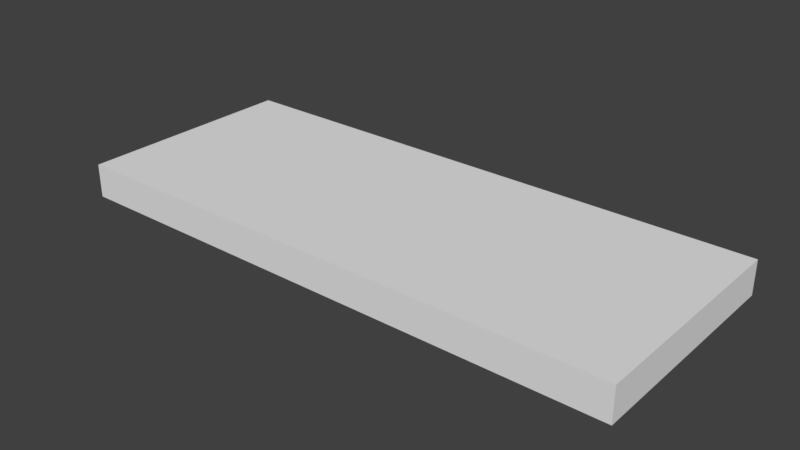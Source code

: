 # Source: PlayArea.blend  (saved by Blender 2.79.0; exported with 4.5.12 LTS)
import bpy
from mathutils import Matrix  # noqa: F401  (used for matrix-valued properties, if any)

bpy.ops.wm.read_factory_settings(use_empty=True)
scene = bpy.context.scene
scene.name = 'Scene'

# ---- collections
col_collection_1 = bpy.data.collections.new('Collection 1'); scene.collection.children.link(col_collection_1)

# ---- materials (node trees are filled in below, after node groups)
mat_floor = bpy.data.materials.new('Floor')
mat_floor.alpha_threshold = 0.0
mat_floor.use_transparent_shadow = False
mat_floor.roughness = 0.5
mat_walls = bpy.data.materials.new('Walls')
mat_walls.alpha_threshold = 0.0
mat_walls.use_transparent_shadow = False
mat_walls.roughness = 0.5
mat_roof = bpy.data.materials.new('Roof')
mat_roof.alpha_threshold = 0.0
mat_roof.use_transparent_shadow = False
mat_roof.roughness = 0.5

# ---- material node trees

# ---- world
world_world = bpy.data.worlds.new('World'); scene.world = world_world
world_world.color = (0.05088, 0.05088, 0.05088)
world_world.use_sun_shadow = False
world_world.sun_shadow_jitter_overblur = 0.0
world_world.cycles.sampling_method = 'MANUAL'

# ---- meshes
me_cube_002 = bpy.data.meshes.new('Cube.002')
me_cube_002.from_pydata([(-500.0, -200.0, 0.0), (-500.0, 200.0, 0.0), (500.0, -200.0, 0.0), (500.0, 200.0, 0.0)], [], [(1, 0, 2, 3)])
me_cube_002.materials.append(mat_floor)
me_cube_002.use_remesh_preserve_volume = False
me_cube_002.use_remesh_preserve_attributes = False
me_cube_002.use_mirror_vertex_groups = False
me_cube_002.update()
me_cube_001 = bpy.data.meshes.new('Cube.001')
me_cube_001.from_pydata([(-500.0, -200.0, 0.0), (-500.0, -200.0, 59.69), (-500.0, 200.0, 0.0), (-500.0, 200.0, 59.69), (500.0, -200.0, 0.0), (500.0, -200.0, 59.69), (500.0, 200.0, 0.0), (500.0, 200.0, 59.69)], [], [(0, 2, 3, 1), (2, 6, 7, 3), (6, 4, 5, 7), (4, 0, 1, 5), (7, 5, 1, 3)])
me_cube_001.polygons.foreach_set('material_index', [0, 0, 0, 0, 1])
me_cube_001.materials.append(mat_walls)
me_cube_001.materials.append(mat_roof)
me_cube_001.use_remesh_preserve_volume = False
me_cube_001.use_remesh_preserve_attributes = False
me_cube_001.use_mirror_vertex_groups = False
me_cube_001.update()

# ---- objects
ob_floor = bpy.data.objects.new('floor', me_cube_002)
ob_surrounding = bpy.data.objects.new('surrounding', me_cube_001)

# ---- transforms, parenting, visibility, modifiers, constraints
ob_floor.location = (0.0, 0.0, 0.0)
ob_floor.lineart.crease_threshold = 0.0
ob_surrounding.location = (0.0, 0.0, 0.0)
ob_surrounding.lineart.crease_threshold = 0.0

# ---- collection membership
col_collection_1.objects.link(ob_floor)
col_collection_1.objects.link(ob_surrounding)

# ---- scene / render settings (as saved in the file)
scene.frame_start = 1; scene.frame_end = 250; scene.frame_set(1)
scene.render.engine = 'BLENDER_EEVEE_NEXT'
scene.render.resolution_percentage = 50
scene.render.dither_intensity = 0.0
scene.cycles.use_denoising = False
scene.cycles.samples = 128
scene.cycles.sampling_pattern = 'TABULATED_SOBOL'
scene.cycles.use_adaptive_sampling = False
scene.cycles.use_light_tree = False
scene.cycles.blur_glossy = 0.0
scene.cycles.sample_clamp_indirect = 0.0
scene.view_settings.view_transform = 'Standard'
bpy.context.view_layer.update()

# ---- added for rendering (the .blend has no active camera and no usable light): camera, sun
cam_auto = bpy.data.cameras.new('AutoCamera')
cam_auto.lens = 50.0
cam_auto.sensor_width = 36.0
cam_auto.clip_end = 17515.3
ob_auto_camera = bpy.data.objects.new('AutoCamera', cam_auto)
scene.collection.objects.link(ob_auto_camera)
ob_auto_camera.location = (998.026, -1197.63, 828.265)
ob_auto_camera.rotation_euler = (1.09748, -7.21219e-08, 0.694738)
scene.camera = ob_auto_camera
light_auto_sun = bpy.data.lights.new('AutoSun', 'SUN')
light_auto_sun.energy = 3.0
light_auto_sun.angle = 0.0523599
ob_auto_sun = bpy.data.objects.new('AutoSun', light_auto_sun)
scene.collection.objects.link(ob_auto_sun)
ob_auto_sun.rotation_euler = (0.872665, 0.174533, 0.523599)
bpy.context.view_layer.update()
